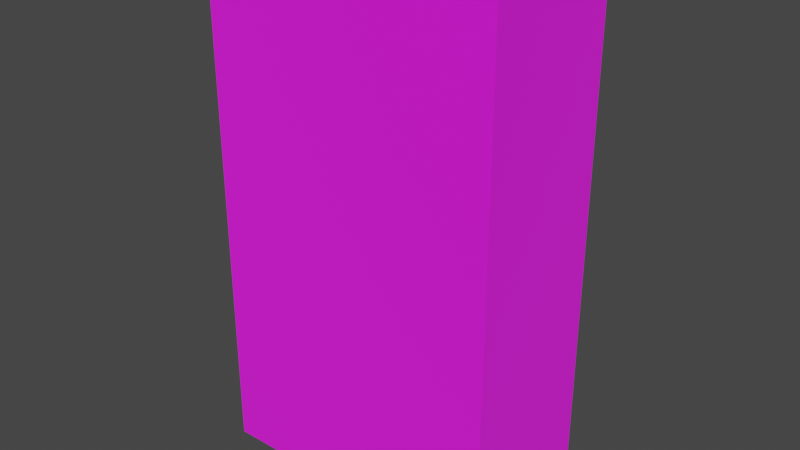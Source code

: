 # Source: Platform.blend  (saved by Blender 5.1.30; exported with 4.5.12 LTS)
import bpy
from mathutils import Matrix  # noqa: F401  (used for matrix-valued properties, if any)

bpy.ops.wm.read_factory_settings(use_empty=True)
scene = bpy.context.scene
scene.name = 'Scene'

# ---- collections
col_collection = bpy.data.collections.new('Collection'); scene.collection.children.link(col_collection)

# ---- images (referenced by path relative to the original .blend; pixels are not part of the script)
import os
ASSET_DIR = os.environ.get("B2B_ASSET_DIR", "")  # directory of the original .blend (textures are referenced by path, not embedded)
HERE = os.path.dirname(os.path.abspath(__file__))  # packed textures are extracted next to this script under _unpacked/

def load_image(name, relpath, width, height, colorspace="sRGB"):
    """Load a texture the original file referenced (path relative to the .blend, or extracted next to this script)."""
    p = next((c for c in (os.path.join(HERE, relpath), os.path.join(ASSET_DIR, relpath)) if relpath and os.path.exists(c)), "")
    if p:
        img = bpy.data.images.load(p, check_existing=True)
        img.name = name
    else:  # same state as the original file: an image datablock whose file is absent (Cycles renders it pink)
        img = bpy.data.images.new(name, width, height)
        img.source = "FILE"
        img.filepath = "//" + (relpath or name)
    img.colorspace_settings.name = colorspace
    return img
img_brick_wall_3_png_001 = load_image('brick-wall-3.png.001', 'brick-wall-3.png', 1024, 1024, 'sRGB')

# ---- materials (node trees are filled in below, after node groups)
mat_material = bpy.data.materials.new('Material')

# ---- material node trees
mat_material.use_nodes = True; mat_material.node_tree.nodes.clear()
_N = mat_material.node_tree.nodes; _L = mat_material.node_tree.links
n0 = _N.new('ShaderNodeBsdfPrincipled'); n0.name = 'Principled BSDF'; n0.location = (-200, 100)
n0.inputs[2].default_value = 1.0
n1 = _N.new('ShaderNodeOutputMaterial'); n1.name = 'Material Output'; n1.location = (200, 100)
n2 = _N.new('ShaderNodeTexImage'); n2.name = 'Image Texture'; n2.location = (-490, 80)
n2.image = img_brick_wall_3_png_001
_L.new(n0.outputs[0], n1.inputs[0])
_L.new(n2.outputs[0], n0.inputs[0])
n1.is_active_output = True

# ---- world
world_world = bpy.data.worlds.new('World'); scene.world = world_world
world_world.use_nodes = True; world_world.node_tree.nodes.clear()
_N = world_world.node_tree.nodes; _L = world_world.node_tree.links
n0 = _N.new('ShaderNodeOutputWorld'); n0.name = 'World Output'; n0.location = (300, 300)
n1 = _N.new('ShaderNodeBackground'); n1.name = 'Background'; n1.location = (10, 300)
n1.inputs[0].default_value = (0.05088, 0.05088, 0.05088, 1.0)
_L.new(n1.outputs[0], n0.inputs[0])
n0.is_active_output = True
world_world.color = (0.05088, 0.05088, 0.05088)
world_world.use_sun_shadow = False
world_world.sun_shadow_jitter_overblur = 0.0

# ---- meshes
me_plane = bpy.data.meshes.new('Plane')
me_plane.from_pydata([(-1.0, -1.0, -7.0), (1.0, -1.0, -7.0), (-1.0, 1.0, -7.0), (1.0, 1.0, -7.0), (-1.0, 1.0, 0.0), (-1.0, -1.0, 0.0), (1.0, 1.0, 0.0), (1.0, -1.0, 0.0)], [], [(2, 0, 5, 4), (1, 7, 5, 0), (3, 2, 4, 6), (4, 5, 7, 6), (1, 3, 6, 7)])
_uv = me_plane.uv_layers.new(name='UVMap')
_uv.uv.foreach_set('vector', [0.3908, 0.8962, 0.6092, 0.8962, 0.6092, 0.1038, 0.3908, 0.1038, 0.7324, 0.146, 0.7324, 0.854, 0.2676, 0.854, 0.2676, 0.146, 0.7093, 0.1753, 0.2907, 0.1753, 0.2907, 0.8247, 0.7093, 0.8247, 0.348, 0.2321, 0.652, 0.2321, 0.652, 0.7679, 0.348, 0.7679, 0.3382, 0.01616, 0.6618, 0.01616, 0.6618, 0.9838, 0.3382, 0.9838])
me_plane.materials.append(mat_material)
me_plane.update()

# ---- objects
ob_plane = bpy.data.objects.new('Plane', me_plane)

# ---- transforms, parenting, visibility, modifiers, constraints
ob_plane.location = (0.0, 0.0, 0.0)
ob_plane.scale = (4.0, 2.0, 2.0)

# ---- collection membership
col_collection.objects.link(ob_plane)

# ---- scene / render settings (as saved in the file)
scene.frame_start = 1; scene.frame_end = 250; scene.frame_set(1)
scene.render.engine = 'BLENDER_EEVEE_NEXT'
scene.render.bake_bias = 0.0
scene.render.bake_samples = 0
scene.cycles.sampling_pattern = 'TABULATED_SOBOL'
scene.view_settings.view_transform = 'Filmic'
bpy.context.view_layer.update()

# ---- added for rendering (the .blend has no active camera and no usable light): camera, sun
cam_auto = bpy.data.cameras.new('AutoCamera')
cam_auto.lens = 50.0
cam_auto.sensor_width = 36.0
cam_auto.clip_end = 1000.0
ob_auto_camera = bpy.data.objects.new('AutoCamera', cam_auto)
scene.collection.objects.link(ob_auto_camera)
ob_auto_camera.location = (15.371, -18.4452, 5.29679)
ob_auto_camera.rotation_euler = (1.09748, -7.21219e-08, 0.694738)
scene.camera = ob_auto_camera
light_auto_sun = bpy.data.lights.new('AutoSun', 'SUN')
light_auto_sun.energy = 3.0
light_auto_sun.angle = 0.0523599
ob_auto_sun = bpy.data.objects.new('AutoSun', light_auto_sun)
scene.collection.objects.link(ob_auto_sun)
ob_auto_sun.rotation_euler = (0.872665, 0.174533, 0.523599)
bpy.context.view_layer.update()

